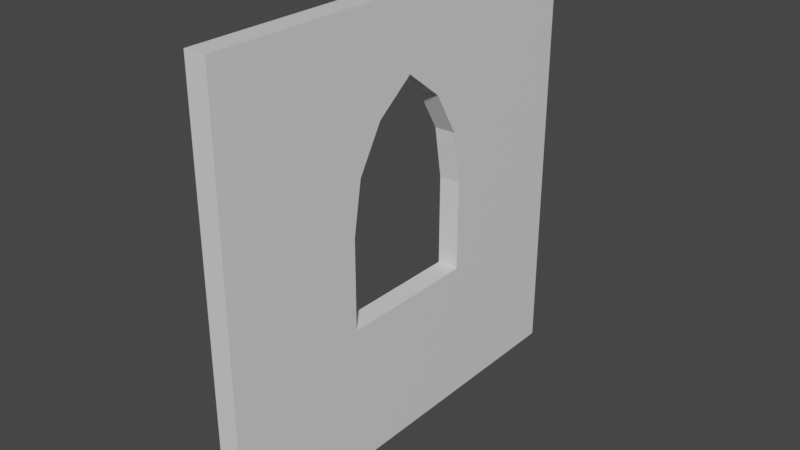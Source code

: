 # Source: Church_Window_4x4x0_2.blend  (saved by Blender 2.80.74; exported with 4.5.12 LTS)
import bpy
from mathutils import Matrix  # noqa: F401  (used for matrix-valued properties, if any)

bpy.ops.wm.read_factory_settings(use_empty=True)
scene = bpy.context.scene
scene.name = 'Scene'

# ---- collections
col_collection = bpy.data.collections.new('Collection'); scene.collection.children.link(col_collection)

# ---- materials (node trees are filled in below, after node groups)
mat_material = bpy.data.materials.new('Material')
mat_material.alpha_threshold = 0.0
mat_material.use_transparent_shadow = False
mat_material.line_color = (0.0, 0.0, 0.0, 1.0)

# ---- material node trees
mat_material.use_nodes = True; mat_material.node_tree.nodes.clear()
_N = mat_material.node_tree.nodes; _L = mat_material.node_tree.links
n0 = _N.new('ShaderNodeOutputMaterial'); n0.name = 'Material Output'; n0.location = (300, 300)
n1 = _N.new('ShaderNodeBsdfPrincipled'); n1.name = 'Principled BSDF'; n1.location = (10, 300)
n1.distribution = 'GGX'
n1.subsurface_method = 'BURLEY'
n1.inputs[2].default_value = 0.4
n1.inputs[3].default_value = 1.45
n1.inputs[27].default_value = (0.0, 0.0, 0.0, 1.0)
n1.inputs[28].default_value = 1.0
_L.new(n1.outputs[0], n0.inputs[0])
n0.is_active_output = True

# ---- world
world_world = bpy.data.worlds.new('World'); scene.world = world_world
world_world.use_nodes = True; world_world.node_tree.nodes.clear()
_N = world_world.node_tree.nodes; _L = world_world.node_tree.links
n0 = _N.new('ShaderNodeOutputWorld'); n0.name = 'World Output'; n0.location = (300, 300)
n1 = _N.new('ShaderNodeBackground'); n1.name = 'Background'; n1.location = (10, 300)
n1.inputs[0].default_value = (0.05088, 0.05088, 0.05088, 1.0)
_L.new(n1.outputs[0], n0.inputs[0])
n0.is_active_output = True
world_world.color = (0.05088, 0.05088, 0.05088)
world_world.use_sun_shadow = False
world_world.sun_shadow_jitter_overblur = 0.0

# ---- meshes
me_church_window_4x4x0_2 = bpy.data.meshes.new('Church Window 4x4x0.2')
me_church_window_4x4x0_2.from_pydata([(-0.1, 4.371e-09, 4.0), (0.1, -4.371e-09, 4.0), (-0.1, 4.371e-09, -4.371e-09), (0.1, -4.371e-09, 4.371e-09), (-0.1, 4.0, 4.0), (0.1, 4.0, 4.0), (-0.1, 4.0, -4.371e-09), (0.1, 4.0, 4.371e-09), (0.1, 4.0, 3.061), (0.1, 4.0, 2.661), (0.1, 4.0, 2.177), (0.1, 4.0, 1.333), (0.1, 4.0, 0.6667), (0.1, 0.6667, 4.0), (0.1, 1.647, 4.0), (0.1, 2.0, 4.0), (0.1, 2.353, 4.0), (0.1, 3.333, 4.0), (-0.06667, 2.914e-09, 4.0), (-0.03333, 1.457e-09, 4.0), (-1.749e-07, 7.646e-15, 4.0), (0.03333, -1.457e-09, 4.0), (0.06667, -2.914e-09, 4.0), (0.06667, 4.0, 2.914e-09), (0.03333, 4.0, 1.457e-09), (1.688e-07, 4.0, -2.635e-16), (-0.03333, 4.0, -1.457e-09), (-0.06667, 4.0, -2.914e-09), (-0.06667, 2.914e-09, -2.914e-09), (-0.03333, 1.457e-09, -1.457e-09), (-6.833e-11, 2.987e-18, -2.987e-18), (0.03333, -1.457e-09, 1.457e-09), (0.06667, -2.914e-09, 2.914e-09), (-0.06667, 4.0, 4.0), (-0.03333, 4.0, 4.0), (-6.833e-11, 4.0, 4.0), (0.03333, 4.0, 4.0), (0.06667, 4.0, 4.0), (-0.1, 0.6667, -4.371e-09), (-0.1, 1.333, -4.371e-09), (-0.1, 2.0, -4.371e-09), (-0.1, 2.667, -4.371e-09), (-0.1, 3.333, -4.371e-09), (-0.1, 4.371e-09, 3.061), (-0.1, 4.371e-09, 2.661), (-0.1, 4.371e-09, 2.177), (-0.1, 4.371e-09, 1.333), (-0.1, 4.371e-09, 0.6667), (0.1, 3.333, 4.371e-09), (0.1, 2.667, 4.371e-09), (0.1, 2.0, 4.371e-09), (0.1, 1.333, 4.371e-09), (0.1, 0.6667, 4.371e-09), (-0.1, 4.0, 0.6667), (-0.1, 4.0, 1.333), (-0.1, 4.0, 2.177), (-0.1, 4.0, 2.661), (-0.1, 4.0, 3.061), (-0.1, 3.333, 4.0), (-0.1, 2.353, 4.0), (-0.1, 2.0, 4.0), (-0.1, 1.647, 4.0), (-0.1, 0.6667, 4.0), (0.1, -4.371e-09, 0.6667), (0.1, -4.371e-09, 1.333), (0.1, -4.371e-09, 2.177), (0.1, -4.371e-09, 2.661), (0.1, -4.371e-09, 3.061), (0.06667, 3.333, 4.0), (0.06667, 2.353, 4.0), (0.06667, 2.0, 4.0), (0.06667, 1.647, 4.0), (0.06667, 0.6667, 4.0), (0.03333, 3.333, 4.0), (0.03333, 2.353, 4.0), (0.03333, 2.0, 4.0), (0.03333, 1.647, 4.0), (0.03333, 0.6667, 4.0), (-2.921e-08, 3.333, 4.0), (-7.208e-08, 2.353, 4.0), (-8.749e-08, 2.0, 4.0), (-1.029e-07, 1.647, 4.0), (-1.458e-07, 0.6667, 4.0), (-0.03333, 3.333, 4.0), (-0.03333, 2.353, 4.0), (-0.03333, 2.0, 4.0), (-0.03333, 1.647, 4.0), (-0.03333, 0.6667, 4.0), (-0.06667, 3.333, 4.0), (-0.06667, 2.353, 4.0), (-0.06667, 2.0, 4.0), (-0.06667, 1.647, 4.0), (-0.06667, 0.6667, 4.0), (0.06667, -2.914e-09, 3.061), (0.06667, -2.914e-09, 2.661), (0.06667, -2.914e-09, 2.177), (0.06667, -2.914e-09, 1.333), (0.06667, -2.914e-09, 0.6667), (0.03333, -1.457e-09, 3.061), (0.03333, -1.457e-09, 2.661), (0.03333, -1.457e-09, 2.177), (0.03333, -1.457e-09, 1.333), (0.03333, -1.457e-09, 0.6667), (-1.458e-07, 6.372e-15, 3.061), (-1.166e-07, 5.098e-15, 2.661), (-8.749e-08, 3.824e-15, 2.177), (-5.835e-08, 2.551e-15, 1.333), (-2.921e-08, 1.277e-15, 0.6667), (-0.03333, 1.457e-09, 3.061), (-0.03333, 1.457e-09, 2.661), (-0.03333, 1.457e-09, 2.177), (-0.03333, 1.457e-09, 1.333), (-0.03333, 1.457e-09, 0.6667), (-0.06667, 2.914e-09, 3.061), (-0.06667, 2.914e-09, 2.661), (-0.06667, 2.914e-09, 2.177), (-0.06667, 2.914e-09, 1.333), (-0.06667, 2.914e-09, 0.6667), (0.1, 3.333, 3.061), (0.1, 3.333, 2.661), (0.1, 3.333, 2.177), (0.1, 3.333, 1.333), (0.1, 3.333, 0.6667), (0.1, 2.353, 3.061), (0.1, 2.587, 2.661), (0.1, 2.667, 2.177), (0.1, 2.667, 1.333), (0.1, 2.667, 0.6667), (0.1, 2.0, 3.333), (0.1, 2.0, 1.333), (0.1, 2.0, 0.6667), (0.1, 1.647, 3.061), (0.1, 1.413, 2.661), (0.1, 1.333, 2.177), (0.1, 1.333, 1.333), (0.1, 1.333, 0.6667), (0.1, 0.6667, 3.061), (0.1, 0.6667, 2.661), (0.1, 0.6667, 2.177), (0.1, 0.6667, 1.333), (0.1, 0.6667, 0.6667), (0.06667, 4.0, 0.6667), (0.06667, 4.0, 1.333), (0.06667, 4.0, 2.177), (0.06667, 4.0, 2.661), (0.06667, 4.0, 3.061), (0.03333, 4.0, 0.6667), (0.03333, 4.0, 1.333), (0.03333, 4.0, 2.177), (0.03333, 4.0, 2.661), (0.03333, 4.0, 3.061), (1.407e-07, 4.0, 0.6667), (1.125e-07, 4.0, 1.333), (8.437e-08, 4.0, 2.177), (5.623e-08, 4.0, 2.661), (2.808e-08, 4.0, 3.061), (-0.03333, 4.0, 0.6667), (-0.03333, 4.0, 1.333), (-0.03333, 4.0, 2.177), (-0.03333, 4.0, 2.661), (-0.03333, 4.0, 3.061), (-0.06667, 4.0, 0.6667), (-0.06667, 4.0, 1.333), (-0.06667, 4.0, 2.177), (-0.06667, 4.0, 2.661), (-0.06667, 4.0, 3.061), (0.06667, 0.6667, 2.914e-09), (0.06667, 1.333, 2.914e-09), (0.06667, 2.0, 2.914e-09), (0.06667, 2.667, 2.914e-09), (0.06667, 3.333, 2.914e-09), (0.03333, 0.6667, 1.457e-09), (0.03333, 1.333, 1.457e-09), (0.03333, 2.0, 1.457e-09), (0.03333, 2.667, 1.457e-09), (0.03333, 3.333, 1.457e-09), (2.808e-08, 0.6667, -4.641e-17), (5.623e-08, 1.333, -8.983e-17), (8.437e-08, 2.0, -1.333e-16), (1.125e-07, 2.667, -1.767e-16), (1.407e-07, 3.333, -2.201e-16), (-0.03333, 0.6667, -1.457e-09), (-0.03333, 1.333, -1.457e-09), (-0.03333, 2.0, -1.457e-09), (-0.03333, 2.667, -1.457e-09), (-0.03333, 3.333, -1.457e-09), (-0.06667, 0.6667, -2.914e-09), (-0.06667, 1.333, -2.914e-09), (-0.06667, 2.0, -2.914e-09), (-0.06667, 2.667, -2.914e-09), (-0.06667, 3.333, -2.914e-09), (-0.1, 0.6667, 3.061), (-0.1, 0.6667, 2.661), (-0.1, 0.6667, 2.177), (-0.1, 0.6667, 1.333), (-0.1, 0.6667, 0.6667), (-0.1, 1.647, 3.061), (-0.1, 1.413, 2.661), (-0.1, 1.333, 2.177), (-0.1, 1.333, 1.333), (-0.1, 1.333, 0.6667), (-0.1, 2.0, 3.333), (-0.1, 2.0, 1.333), (-0.1, 2.0, 0.6667), (-0.1, 2.353, 3.061), (-0.1, 2.587, 2.661), (-0.1, 2.667, 2.177), (-0.1, 2.667, 1.333), (-0.1, 2.667, 0.6667), (-0.1, 3.333, 3.061), (-0.1, 3.333, 2.661), (-0.1, 3.333, 2.177), (-0.1, 3.333, 1.333), (-0.1, 3.333, 0.6667)], [], [(213, 53, 6, 42), (190, 42, 6, 27), (165, 57, 4, 33), (140, 63, 3, 52), (117, 47, 2, 28), (92, 62, 0, 18), (13, 72, 22, 1), (72, 77, 21, 22), (77, 82, 20, 21), (82, 87, 19, 20), (87, 92, 18, 19), (5, 37, 68, 17), (17, 68, 69, 16), (16, 69, 70, 15), (15, 70, 71, 14), (14, 71, 72, 13), (37, 36, 73, 68), (68, 73, 74, 69), (69, 74, 75, 70), (70, 75, 76, 71), (71, 76, 77, 72), (36, 35, 78, 73), (73, 78, 79, 74), (74, 79, 80, 75), (75, 80, 81, 76), (76, 81, 82, 77), (35, 34, 83, 78), (78, 83, 84, 79), (79, 84, 85, 80), (80, 85, 86, 81), (81, 86, 87, 82), (34, 33, 88, 83), (83, 88, 89, 84), (84, 89, 90, 85), (85, 90, 91, 86), (86, 91, 92, 87), (33, 4, 58, 88), (88, 58, 59, 89), (89, 59, 60, 90), (90, 60, 61, 91), (91, 61, 62, 92), (63, 97, 32, 3), (97, 102, 31, 32), (102, 107, 30, 31), (107, 112, 29, 30), (112, 117, 28, 29), (1, 22, 93, 67), (67, 93, 94, 66), (66, 94, 95, 65), (65, 95, 96, 64), (64, 96, 97, 63), (22, 21, 98, 93), (93, 98, 99, 94), (94, 99, 100, 95), (95, 100, 101, 96), (96, 101, 102, 97), (21, 20, 103, 98), (98, 103, 104, 99), (99, 104, 105, 100), (100, 105, 106, 101), (101, 106, 107, 102), (20, 19, 108, 103), (103, 108, 109, 104), (104, 109, 110, 105), (105, 110, 111, 106), (106, 111, 112, 107), (19, 18, 113, 108), (108, 113, 114, 109), (109, 114, 115, 110), (110, 115, 116, 111), (111, 116, 117, 112), (18, 0, 43, 113), (113, 43, 44, 114), (114, 44, 45, 115), (115, 45, 46, 116), (116, 46, 47, 117), (12, 122, 48, 7), (122, 127, 49, 48), (127, 130, 50, 49), (130, 135, 51, 50), (135, 140, 52, 51), (5, 17, 118, 8), (8, 118, 119, 9), (9, 119, 120, 10), (10, 120, 121, 11), (11, 121, 122, 12), (17, 16, 123, 118), (118, 123, 124, 119), (119, 124, 125, 120), (120, 125, 126, 121), (121, 126, 127, 122), (16, 15, 128, 123), (126, 129, 130, 127), (15, 14, 131, 128), (129, 134, 135, 130), (14, 13, 136, 131), (131, 136, 137, 132), (132, 137, 138, 133), (133, 138, 139, 134), (134, 139, 140, 135), (13, 1, 67, 136), (136, 67, 66, 137), (137, 66, 65, 138), (138, 65, 64, 139), (139, 64, 63, 140), (8, 145, 37, 5), (145, 150, 36, 37), (150, 155, 35, 36), (155, 160, 34, 35), (160, 165, 33, 34), (7, 23, 141, 12), (12, 141, 142, 11), (11, 142, 143, 10), (10, 143, 144, 9), (9, 144, 145, 8), (23, 24, 146, 141), (141, 146, 147, 142), (142, 147, 148, 143), (143, 148, 149, 144), (144, 149, 150, 145), (24, 25, 151, 146), (146, 151, 152, 147), (147, 152, 153, 148), (148, 153, 154, 149), (149, 154, 155, 150), (25, 26, 156, 151), (151, 156, 157, 152), (152, 157, 158, 153), (153, 158, 159, 154), (154, 159, 160, 155), (26, 27, 161, 156), (156, 161, 162, 157), (157, 162, 163, 158), (158, 163, 164, 159), (159, 164, 165, 160), (27, 6, 53, 161), (161, 53, 54, 162), (162, 54, 55, 163), (163, 55, 56, 164), (164, 56, 57, 165), (48, 170, 23, 7), (170, 175, 24, 23), (175, 180, 25, 24), (180, 185, 26, 25), (185, 190, 27, 26), (3, 32, 166, 52), (52, 166, 167, 51), (51, 167, 168, 50), (50, 168, 169, 49), (49, 169, 170, 48), (32, 31, 171, 166), (166, 171, 172, 167), (167, 172, 173, 168), (168, 173, 174, 169), (169, 174, 175, 170), (31, 30, 176, 171), (171, 176, 177, 172), (172, 177, 178, 173), (173, 178, 179, 174), (174, 179, 180, 175), (30, 29, 181, 176), (176, 181, 182, 177), (177, 182, 183, 178), (178, 183, 184, 179), (179, 184, 185, 180), (29, 28, 186, 181), (181, 186, 187, 182), (182, 187, 188, 183), (183, 188, 189, 184), (184, 189, 190, 185), (28, 2, 38, 186), (186, 38, 39, 187), (187, 39, 40, 188), (188, 40, 41, 189), (189, 41, 42, 190), (47, 195, 38, 2), (195, 200, 39, 38), (200, 203, 40, 39), (203, 208, 41, 40), (208, 213, 42, 41), (0, 62, 191, 43), (43, 191, 192, 44), (44, 192, 193, 45), (45, 193, 194, 46), (46, 194, 195, 47), (62, 61, 196, 191), (191, 196, 197, 192), (192, 197, 198, 193), (193, 198, 199, 194), (194, 199, 200, 195), (61, 60, 201, 196), (199, 202, 203, 200), (60, 59, 204, 201), (202, 207, 208, 203), (59, 58, 209, 204), (204, 209, 210, 205), (205, 210, 211, 206), (206, 211, 212, 207), (207, 212, 213, 208), (58, 4, 57, 209), (209, 57, 56, 210), (210, 56, 55, 211), (211, 55, 54, 212), (212, 54, 53, 213), (134, 129, 202, 199), (129, 126, 207, 202), (126, 125, 206, 207), (125, 124, 205, 206), (124, 123, 204, 205), (128, 201, 204, 123), (131, 196, 201, 128), (132, 197, 196, 131), (133, 198, 197, 132), (134, 199, 198, 133)])
_uv = me_church_window_4x4x0_2.uv_layers.new(name='UVMap')
_uv.uv.foreach_set('vector', [0.5833, 0.2083, 0.625, 0.2083, 0.625, 0.25, 0.5833, 0.25, 0.5833, 0.4583, 0.625, 0.4583, 0.625, 0.5, 0.5833, 0.5, 0.5833, 0.7083, 0.625, 0.7083, 0.625, 0.75, 0.5833, 0.75, 0.5833, 0.9583, 0.625, 0.9583, 0.625, 1.0, 0.5833, 1.0, 0.3333, 0.7083, 0.375, 0.7083, 0.375, 0.75, 0.3333, 0.75, 0.8333, 0.7083, 0.875, 0.7083, 0.875, 0.75, 0.8333, 0.75, 0.625, 0.7083, 0.6667, 0.7083, 0.6667, 0.75, 0.625, 0.75, 0.6667, 0.7083, 0.7083, 0.7083, 0.7083, 0.75, 0.6667, 0.75, 0.7083, 0.7083, 0.75, 0.7083, 0.75, 0.75, 0.7083, 0.75, 0.75, 0.7083, 0.7917, 0.7083, 0.7917, 0.75, 0.75, 0.75, 0.7917, 0.7083, 0.8333, 0.7083, 0.8333, 0.75, 0.7917, 0.75, 0.625, 0.5, 0.6667, 0.5, 0.6667, 0.5417, 0.625, 0.5417, 0.625, 0.5417, 0.6667, 0.5417, 0.6667, 0.5833, 0.625, 0.5833, 0.625, 0.5833, 0.6667, 0.5833, 0.6667, 0.625, 0.625, 0.625, 0.625, 0.625, 0.6667, 0.625, 0.6667, 0.6667, 0.625, 0.6667, 0.625, 0.6667, 0.6667, 0.6667, 0.6667, 0.7083, 0.625, 0.7083, 0.6667, 0.5, 0.7083, 0.5, 0.7083, 0.5417, 0.6667, 0.5417, 0.6667, 0.5417, 0.7083, 0.5417, 0.7083, 0.5833, 0.6667, 0.5833, 0.6667, 0.5833, 0.7083, 0.5833, 0.7083, 0.625, 0.6667, 0.625, 0.6667, 0.625, 0.7083, 0.625, 0.7083, 0.6667, 0.6667, 0.6667, 0.6667, 0.6667, 0.7083, 0.6667, 0.7083, 0.7083, 0.6667, 0.7083, 0.7083, 0.5, 0.75, 0.5, 0.75, 0.5417, 0.7083, 0.5417, 0.7083, 0.5417, 0.75, 0.5417, 0.75, 0.5833, 0.7083, 0.5833, 0.7083, 0.5833, 0.75, 0.5833, 0.75, 0.625, 0.7083, 0.625, 0.7083, 0.625, 0.75, 0.625, 0.75, 0.6667, 0.7083, 0.6667, 0.7083, 0.6667, 0.75, 0.6667, 0.75, 0.7083, 0.7083, 0.7083, 0.75, 0.5, 0.7917, 0.5, 0.7917, 0.5417, 0.75, 0.5417, 0.75, 0.5417, 0.7917, 0.5417, 0.7917, 0.5833, 0.75, 0.5833, 0.75, 0.5833, 0.7917, 0.5833, 0.7917, 0.625, 0.75, 0.625, 0.75, 0.625, 0.7917, 0.625, 0.7917, 0.6667, 0.75, 0.6667, 0.75, 0.6667, 0.7917, 0.6667, 0.7917, 0.7083, 0.75, 0.7083, 0.7917, 0.5, 0.8333, 0.5, 0.8333, 0.5417, 0.7917, 0.5417, 0.7917, 0.5417, 0.8333, 0.5417, 0.8333, 0.5833, 0.7917, 0.5833, 0.7917, 0.5833, 0.8333, 0.5833, 0.8333, 0.625, 0.7917, 0.625, 0.7917, 0.625, 0.8333, 0.625, 0.8333, 0.6667, 0.7917, 0.6667, 0.7917, 0.6667, 0.8333, 0.6667, 0.8333, 0.7083, 0.7917, 0.7083, 0.8333, 0.5, 0.875, 0.5, 0.875, 0.5417, 0.8333, 0.5417, 0.8333, 0.5417, 0.875, 0.5417, 0.875, 0.5833, 0.8333, 0.5833, 0.8333, 0.5833, 0.875, 0.5833, 0.875, 0.625, 0.8333, 0.625, 0.8333, 0.625, 0.875, 0.625, 0.875, 0.6667, 0.8333, 0.6667, 0.8333, 0.6667, 0.875, 0.6667, 0.875, 0.7083, 0.8333, 0.7083, 0.125, 0.7083, 0.1667, 0.7083, 0.1667, 0.75, 0.125, 0.75, 0.1667, 0.7083, 0.2083, 0.7083, 0.2083, 0.75, 0.1667, 0.75, 0.2083, 0.7083, 0.25, 0.7083, 0.25, 0.75, 0.2083, 0.75, 0.25, 0.7083, 0.2917, 0.7083, 0.2917, 0.75, 0.25, 0.75, 0.2917, 0.7083, 0.3333, 0.7083, 0.3333, 0.75, 0.2917, 0.75, 0.125, 0.5, 0.1667, 0.5, 0.1667, 0.5417, 0.125, 0.5417, 0.125, 0.5417, 0.1667, 0.5417, 0.1667, 0.5833, 0.125, 0.5833, 0.125, 0.5833, 0.1667, 0.5833, 0.1667, 0.625, 0.125, 0.625, 0.125, 0.625, 0.1667, 0.625, 0.1667, 0.6667, 0.125, 0.6667, 0.125, 0.6667, 0.1667, 0.6667, 0.1667, 0.7083, 0.125, 0.7083, 0.1667, 0.5, 0.2083, 0.5, 0.2083, 0.5417, 0.1667, 0.5417, 0.1667, 0.5417, 0.2083, 0.5417, 0.2083, 0.5833, 0.1667, 0.5833, 0.1667, 0.5833, 0.2083, 0.5833, 0.2083, 0.625, 0.1667, 0.625, 0.1667, 0.625, 0.2083, 0.625, 0.2083, 0.6667, 0.1667, 0.6667, 0.1667, 0.6667, 0.2083, 0.6667, 0.2083, 0.7083, 0.1667, 0.7083, 0.2083, 0.5, 0.25, 0.5, 0.25, 0.5417, 0.2083, 0.5417, 0.2083, 0.5417, 0.25, 0.5417, 0.25, 0.5833, 0.2083, 0.5833, 0.2083, 0.5833, 0.25, 0.5833, 0.25, 0.625, 0.2083, 0.625, 0.2083, 0.625, 0.25, 0.625, 0.25, 0.6667, 0.2083, 0.6667, 0.2083, 0.6667, 0.25, 0.6667, 0.25, 0.7083, 0.2083, 0.7083, 0.25, 0.5, 0.2917, 0.5, 0.2917, 0.5417, 0.25, 0.5417, 0.25, 0.5417, 0.2917, 0.5417, 0.2917, 0.5833, 0.25, 0.5833, 0.25, 0.5833, 0.2917, 0.5833, 0.2917, 0.625, 0.25, 0.625, 0.25, 0.625, 0.2917, 0.625, 0.2917, 0.6667, 0.25, 0.6667, 0.25, 0.6667, 0.2917, 0.6667, 0.2917, 0.7083, 0.25, 0.7083, 0.2917, 0.5, 0.3333, 0.5, 0.3333, 0.5417, 0.2917, 0.5417, 0.2917, 0.5417, 0.3333, 0.5417, 0.3333, 0.5833, 0.2917, 0.5833, 0.2917, 0.5833, 0.3333, 0.5833, 0.3333, 0.625, 0.2917, 0.625, 0.2917, 0.625, 0.3333, 0.625, 0.3333, 0.6667, 0.2917, 0.6667, 0.2917, 0.6667, 0.3333, 0.6667, 0.3333, 0.7083, 0.2917, 0.7083, 0.3333, 0.5, 0.375, 0.5, 0.375, 0.5417, 0.3333, 0.5417, 0.3333, 0.5417, 0.375, 0.5417, 0.375, 0.5833, 0.3333, 0.5833, 0.3333, 0.5833, 0.375, 0.5833, 0.375, 0.625, 0.3333, 0.625, 0.3333, 0.625, 0.375, 0.625, 0.375, 0.6667, 0.3333, 0.6667, 0.3333, 0.6667, 0.375, 0.6667, 0.375, 0.7083, 0.3333, 0.7083, 0.375, 0.9583, 0.4167, 0.9583, 0.4167, 1.0, 0.375, 1.0, 0.4167, 0.9583, 0.4583, 0.9583, 0.4583, 1.0, 0.4167, 1.0, 0.4583, 0.9583, 0.5, 0.9583, 0.5, 1.0, 0.4583, 1.0, 0.5, 0.9583, 0.5417, 0.9583, 0.5417, 1.0, 0.5, 1.0, 0.5417, 0.9583, 0.5833, 0.9583, 0.5833, 1.0, 0.5417, 1.0, 0.375, 0.75, 0.4167, 0.75, 0.4167, 0.7917, 0.375, 0.7917, 0.375, 0.7917, 0.4167, 0.7917, 0.4167, 0.8333, 0.375, 0.8333, 0.375, 0.8333, 0.4167, 0.8333, 0.4167, 0.875, 0.375, 0.875, 0.375, 0.875, 0.4167, 0.875, 0.4167, 0.9167, 0.375, 0.9167, 0.375, 0.9167, 0.4167, 0.9167, 0.4167, 0.9583, 0.375, 0.9583, 0.4167, 0.75, 0.4583, 0.75, 0.4583, 0.7917, 0.4167, 0.7917, 0.4167, 0.7917, 0.4583, 0.7917, 0.4583, 0.8333, 0.4167, 0.8333, 0.4167, 0.8333, 0.4583, 0.8333, 0.4583, 0.875, 0.4167, 0.875, 0.4167, 0.875, 0.4583, 0.875, 0.4583, 0.9167, 0.4167, 0.9167, 0.4167, 0.9167, 0.4583, 0.9167, 0.4583, 0.9583, 0.4167, 0.9583, 0.4583, 0.75, 0.5, 0.75, 0.5, 0.7917, 0.4583, 0.7917, 0.4583, 0.9167, 0.5, 0.9167, 0.5, 0.9583, 0.4583, 0.9583, 0.5, 0.75, 0.5417, 0.75, 0.5417, 0.7917, 0.5, 0.7917, 0.5, 0.9167, 0.5417, 0.9167, 0.5417, 0.9583, 0.5, 0.9583, 0.5417, 0.75, 0.5833, 0.75, 0.5833, 0.7917, 0.5417, 0.7917, 0.5417, 0.7917, 0.5833, 0.7917, 0.5833, 0.8333, 0.5417, 0.8333, 0.5417, 0.8333, 0.5833, 0.8333, 0.5833, 0.875, 0.5417, 0.875, 0.5417, 0.875, 0.5833, 0.875, 0.5833, 0.9167, 0.5417, 0.9167, 0.5417, 0.9167, 0.5833, 0.9167, 0.5833, 0.9583, 0.5417, 0.9583, 0.5833, 0.75, 0.625, 0.75, 0.625, 0.7917, 0.5833, 0.7917, 0.5833, 0.7917, 0.625, 0.7917, 0.625, 0.8333, 0.5833, 0.8333, 0.5833, 0.8333, 0.625, 0.8333, 0.625, 0.875, 0.5833, 0.875, 0.5833, 0.875, 0.625, 0.875, 0.625, 0.9167, 0.5833, 0.9167, 0.5833, 0.9167, 0.625, 0.9167, 0.625, 0.9583, 0.5833, 0.9583, 0.375, 0.7083, 0.4167, 0.7083, 0.4167, 0.75, 0.375, 0.75, 0.4167, 0.7083, 0.4583, 0.7083, 0.4583, 0.75, 0.4167, 0.75, 0.4583, 0.7083, 0.5, 0.7083, 0.5, 0.75, 0.4583, 0.75, 0.5, 0.7083, 0.5417, 0.7083, 0.5417, 0.75, 0.5, 0.75, 0.5417, 0.7083, 0.5833, 0.7083, 0.5833, 0.75, 0.5417, 0.75, 0.375, 0.5, 0.4167, 0.5, 0.4167, 0.5417, 0.375, 0.5417, 0.375, 0.5417, 0.4167, 0.5417, 0.4167, 0.5833, 0.375, 0.5833, 0.375, 0.5833, 0.4167, 0.5833, 0.4167, 0.625, 0.375, 0.625, 0.375, 0.625, 0.4167, 0.625, 0.4167, 0.6667, 0.375, 0.6667, 0.375, 0.6667, 0.4167, 0.6667, 0.4167, 0.7083, 0.375, 0.7083, 0.4167, 0.5, 0.4583, 0.5, 0.4583, 0.5417, 0.4167, 0.5417, 0.4167, 0.5417, 0.4583, 0.5417, 0.4583, 0.5833, 0.4167, 0.5833, 0.4167, 0.5833, 0.4583, 0.5833, 0.4583, 0.625, 0.4167, 0.625, 0.4167, 0.625, 0.4583, 0.625, 0.4583, 0.6667, 0.4167, 0.6667, 0.4167, 0.6667, 0.4583, 0.6667, 0.4583, 0.7083, 0.4167, 0.7083, 0.4583, 0.5, 0.5, 0.5, 0.5, 0.5417, 0.4583, 0.5417, 0.4583, 0.5417, 0.5, 0.5417, 0.5, 0.5833, 0.4583, 0.5833, 0.4583, 0.5833, 0.5, 0.5833, 0.5, 0.625, 0.4583, 0.625, 0.4583, 0.625, 0.5, 0.625, 0.5, 0.6667, 0.4583, 0.6667, 0.4583, 0.6667, 0.5, 0.6667, 0.5, 0.7083, 0.4583, 0.7083, 0.5, 0.5, 0.5417, 0.5, 0.5417, 0.5417, 0.5, 0.5417, 0.5, 0.5417, 0.5417, 0.5417, 0.5417, 0.5833, 0.5, 0.5833, 0.5, 0.5833, 0.5417, 0.5833, 0.5417, 0.625, 0.5, 0.625, 0.5, 0.625, 0.5417, 0.625, 0.5417, 0.6667, 0.5, 0.6667, 0.5, 0.6667, 0.5417, 0.6667, 0.5417, 0.7083, 0.5, 0.7083, 0.5417, 0.5, 0.5833, 0.5, 0.5833, 0.5417, 0.5417, 0.5417, 0.5417, 0.5417, 0.5833, 0.5417, 0.5833, 0.5833, 0.5417, 0.5833, 0.5417, 0.5833, 0.5833, 0.5833, 0.5833, 0.625, 0.5417, 0.625, 0.5417, 0.625, 0.5833, 0.625, 0.5833, 0.6667, 0.5417, 0.6667, 0.5417, 0.6667, 0.5833, 0.6667, 0.5833, 0.7083, 0.5417, 0.7083, 0.5833, 0.5, 0.625, 0.5, 0.625, 0.5417, 0.5833, 0.5417, 0.5833, 0.5417, 0.625, 0.5417, 0.625, 0.5833, 0.5833, 0.5833, 0.5833, 0.5833, 0.625, 0.5833, 0.625, 0.625, 0.5833, 0.625, 0.5833, 0.625, 0.625, 0.625, 0.625, 0.6667, 0.5833, 0.6667, 0.5833, 0.6667, 0.625, 0.6667, 0.625, 0.7083, 0.5833, 0.7083, 0.375, 0.4583, 0.4167, 0.4583, 0.4167, 0.5, 0.375, 0.5, 0.4167, 0.4583, 0.4583, 0.4583, 0.4583, 0.5, 0.4167, 0.5, 0.4583, 0.4583, 0.5, 0.4583, 0.5, 0.5, 0.4583, 0.5, 0.5, 0.4583, 0.5417, 0.4583, 0.5417, 0.5, 0.5, 0.5, 0.5417, 0.4583, 0.5833, 0.4583, 0.5833, 0.5, 0.5417, 0.5, 0.375, 0.25, 0.4167, 0.25, 0.4167, 0.2917, 0.375, 0.2917, 0.375, 0.2917, 0.4167, 0.2917, 0.4167, 0.3333, 0.375, 0.3333, 0.375, 0.3333, 0.4167, 0.3333, 0.4167, 0.375, 0.375, 0.375, 0.375, 0.375, 0.4167, 0.375, 0.4167, 0.4167, 0.375, 0.4167, 0.375, 0.4167, 0.4167, 0.4167, 0.4167, 0.4583, 0.375, 0.4583, 0.4167, 0.25, 0.4583, 0.25, 0.4583, 0.2917, 0.4167, 0.2917, 0.4167, 0.2917, 0.4583, 0.2917, 0.4583, 0.3333, 0.4167, 0.3333, 0.4167, 0.3333, 0.4583, 0.3333, 0.4583, 0.375, 0.4167, 0.375, 0.4167, 0.375, 0.4583, 0.375, 0.4583, 0.4167, 0.4167, 0.4167, 0.4167, 0.4167, 0.4583, 0.4167, 0.4583, 0.4583, 0.4167, 0.4583, 0.4583, 0.25, 0.5, 0.25, 0.5, 0.2917, 0.4583, 0.2917, 0.4583, 0.2917, 0.5, 0.2917, 0.5, 0.3333, 0.4583, 0.3333, 0.4583, 0.3333, 0.5, 0.3333, 0.5, 0.375, 0.4583, 0.375, 0.4583, 0.375, 0.5, 0.375, 0.5, 0.4167, 0.4583, 0.4167, 0.4583, 0.4167, 0.5, 0.4167, 0.5, 0.4583, 0.4583, 0.4583, 0.5, 0.25, 0.5417, 0.25, 0.5417, 0.2917, 0.5, 0.2917, 0.5, 0.2917, 0.5417, 0.2917, 0.5417, 0.3333, 0.5, 0.3333, 0.5, 0.3333, 0.5417, 0.3333, 0.5417, 0.375, 0.5, 0.375, 0.5, 0.375, 0.5417, 0.375, 0.5417, 0.4167, 0.5, 0.4167, 0.5, 0.4167, 0.5417, 0.4167, 0.5417, 0.4583, 0.5, 0.4583, 0.5417, 0.25, 0.5833, 0.25, 0.5833, 0.2917, 0.5417, 0.2917, 0.5417, 0.2917, 0.5833, 0.2917, 0.5833, 0.3333, 0.5417, 0.3333, 0.5417, 0.3333, 0.5833, 0.3333, 0.5833, 0.375, 0.5417, 0.375, 0.5417, 0.375, 0.5833, 0.375, 0.5833, 0.4167, 0.5417, 0.4167, 0.5417, 0.4167, 0.5833, 0.4167, 0.5833, 0.4583, 0.5417, 0.4583, 0.5833, 0.25, 0.625, 0.25, 0.625, 0.2917, 0.5833, 0.2917, 0.5833, 0.2917, 0.625, 0.2917, 0.625, 0.3333, 0.5833, 0.3333, 0.5833, 0.3333, 0.625, 0.3333, 0.625, 0.375, 0.5833, 0.375, 0.5833, 0.375, 0.625, 0.375, 0.625, 0.4167, 0.5833, 0.4167, 0.5833, 0.4167, 0.625, 0.4167, 0.625, 0.4583, 0.5833, 0.4583, 0.375, 0.2083, 0.4167, 0.2083, 0.4167, 0.25, 0.375, 0.25, 0.4167, 0.2083, 0.4583, 0.2083, 0.4583, 0.25, 0.4167, 0.25, 0.4583, 0.2083, 0.5, 0.2083, 0.5, 0.25, 0.4583, 0.25, 0.5, 0.2083, 0.5417, 0.2083, 0.5417, 0.25, 0.5, 0.25, 0.5417, 0.2083, 0.5833, 0.2083, 0.5833, 0.25, 0.5417, 0.25, 0.375, 0.0, 0.4167, 0.0, 0.4167, 0.04167, 0.375, 0.04167, 0.375, 0.04167, 0.4167, 0.04167, 0.4167, 0.08333, 0.375, 0.08333, 0.375, 0.08333, 0.4167, 0.08333, 0.4167, 0.125, 0.375, 0.125, 0.375, 0.125, 0.4167, 0.125, 0.4167, 0.1667, 0.375, 0.1667, 0.375, 0.1667, 0.4167, 0.1667, 0.4167, 0.2083, 0.375, 0.2083, 0.4167, 0.0, 0.4583, 0.0, 0.4583, 0.04167, 0.4167, 0.04167, 0.4167, 0.04167, 0.4583, 0.04167, 0.4583, 0.08333, 0.4167, 0.08333, 0.4167, 0.08333, 0.4583, 0.08333, 0.4583, 0.125, 0.4167, 0.125, 0.4167, 0.125, 0.4583, 0.125, 0.4583, 0.1667, 0.4167, 0.1667, 0.4167, 0.1667, 0.4583, 0.1667, 0.4583, 0.2083, 0.4167, 0.2083, 0.4583, 0.0, 0.5, 0.0, 0.5, 0.04167, 0.4583, 0.04167, 0.4583, 0.1667, 0.5, 0.1667, 0.5, 0.2083, 0.4583, 0.2083, 0.5, 0.0, 0.5417, 0.0, 0.5417, 0.04167, 0.5, 0.04167, 0.5, 0.1667, 0.5417, 0.1667, 0.5417, 0.2083, 0.5, 0.2083, 0.5417, 0.0, 0.5833, 0.0, 0.5833, 0.04167, 0.5417, 0.04167, 0.5417, 0.04167, 0.5833, 0.04167, 0.5833, 0.08333, 0.5417, 0.08333, 0.5417, 0.08333, 0.5833, 0.08333, 0.5833, 0.125, 0.5417, 0.125, 0.5417, 0.125, 0.5833, 0.125, 0.5833, 0.1667, 0.5417, 0.1667, 0.5417, 0.1667, 0.5833, 0.1667, 0.5833, 0.2083, 0.5417, 0.2083, 0.5833, 0.0, 0.625, 0.0, 0.625, 0.04167, 0.5833, 0.04167, 0.5833, 0.04167, 0.625, 0.04167, 0.625, 0.08333, 0.5833, 0.08333, 0.5833, 0.08333, 0.625, 0.08333, 0.625, 0.125, 0.5833, 0.125, 0.5833, 0.125, 0.625, 0.125, 0.625, 0.1667, 0.5833, 0.1667, 0.5833, 0.1667, 0.625, 0.1667, 0.625, 0.2083, 0.5833, 0.2083, 0.5417, 0.9167, 0.5, 0.9167, 0.5, 0.1667, 0.4583, 0.1667, 0.5, 0.9167, 0.4583, 0.9167, 0.5417, 0.1667, 0.5, 0.1667, 0.4583, 0.9167, 0.4583, 0.875, 0.5417, 0.125, 0.5417, 0.1667, 0.4583, 0.875, 0.4583, 0.8333, 0.5417, 0.08333, 0.5417, 0.125, 0.4583, 0.8333, 0.4583, 0.7917, 0.5417, 0.04167, 0.5417, 0.08333, 0.5, 0.7917, 0.5, 0.04167, 0.5417, 0.04167, 0.4583, 0.7917, 0.5417, 0.7917, 0.4583, 0.04167, 0.5, 0.04167, 0.5, 0.7917, 0.5417, 0.8333, 0.4583, 0.08333, 0.4583, 0.04167, 0.5417, 0.7917, 0.5417, 0.875, 0.4583, 0.125, 0.4583, 0.08333, 0.5417, 0.8333, 0.5417, 0.9167, 0.4583, 0.1667, 0.4583, 0.125, 0.5417, 0.875])
me_church_window_4x4x0_2.materials.append(mat_material)
me_church_window_4x4x0_2.use_remesh_preserve_volume = False
me_church_window_4x4x0_2.use_remesh_preserve_attributes = False
me_church_window_4x4x0_2.use_mirror_vertex_groups = False
me_church_window_4x4x0_2.update()

# ---- objects
ob_church_window_4x4x0_2 = bpy.data.objects.new('Church Window 4x4x0.2', me_church_window_4x4x0_2)

# ---- transforms, parenting, visibility, modifiers, constraints
ob_church_window_4x4x0_2.location = (0.0, 0.0, 0.0)
ob_church_window_4x4x0_2.lock_rotations_4d = False
ob_church_window_4x4x0_2.empty_display_type = 'ARROWS'
ob_church_window_4x4x0_2.lineart.crease_threshold = 0.0

# ---- collection membership
col_collection.objects.link(ob_church_window_4x4x0_2)

# ---- scene / render settings (as saved in the file)
scene.frame_start = 1; scene.frame_end = 250; scene.frame_set(1)
scene.render.engine = 'BLENDER_EEVEE_NEXT'
scene.cycles.use_denoising = False
scene.cycles.samples = 128
scene.cycles.sampling_pattern = 'TABULATED_SOBOL'
scene.cycles.use_adaptive_sampling = False
scene.cycles.use_light_tree = False
scene.view_settings.view_transform = 'Filmic'
bpy.context.view_layer.update()

# ---- added for rendering (the .blend has no active camera and no usable light): camera, sun
cam_auto = bpy.data.cameras.new('AutoCamera')
cam_auto.lens = 50.0
cam_auto.sensor_width = 36.0
cam_auto.clip_end = 1000.0
ob_auto_camera = bpy.data.objects.new('AutoCamera', cam_auto)
scene.collection.objects.link(ob_auto_camera)
ob_auto_camera.location = (5.23713, -4.28456, 6.1897)
ob_auto_camera.rotation_euler = (1.09748, -7.21219e-08, 0.694738)
scene.camera = ob_auto_camera
light_auto_sun = bpy.data.lights.new('AutoSun', 'SUN')
light_auto_sun.energy = 3.0
light_auto_sun.angle = 0.0523599
ob_auto_sun = bpy.data.objects.new('AutoSun', light_auto_sun)
scene.collection.objects.link(ob_auto_sun)
ob_auto_sun.rotation_euler = (0.872665, 0.174533, 0.523599)
bpy.context.view_layer.update()
